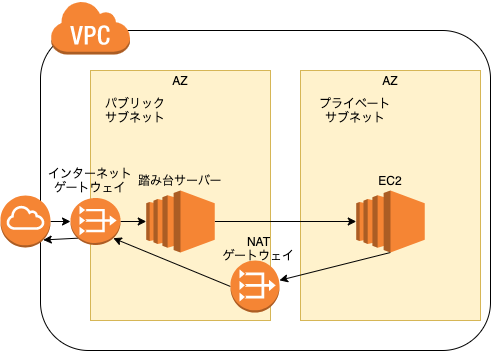

The diagram above was exported from draw.io. Its source (the exported page's mxGraphModel, read from the mxfile embedded in the PNG):
<mxGraphModel dx="288" dy="613" grid="1" gridSize="10" guides="1" tooltips="1" connect="1" arrows="1" fold="1" page="1" pageScale="1" pageWidth="1100" pageHeight="850" background="#FFFFFF" math="0" shadow="0">
  <root>
    <mxCell id="0" />
    <mxCell id="1" parent="0" />
    <mxCell id="3" value="" style="rounded=1;whiteSpace=wrap;html=1;fillColor=none;" vertex="1" parent="1">
      <mxGeometry x="80" y="130" width="450" height="320" as="geometry" />
    </mxCell>
    <mxCell id="2" value="" style="outlineConnect=0;dashed=0;verticalLabelPosition=bottom;verticalAlign=top;align=center;html=1;shape=mxgraph.aws3.virtual_private_cloud;fillColor=#F58534;gradientColor=none;" vertex="1" parent="1">
      <mxGeometry x="90" y="100" width="79.5" height="54" as="geometry" />
    </mxCell>
    <mxCell id="4" value="" style="rounded=0;whiteSpace=wrap;html=1;fillColor=#fff2cc;strokeColor=#d6b656;" vertex="1" parent="1">
      <mxGeometry x="130" y="170" width="180" height="250" as="geometry" />
    </mxCell>
    <mxCell id="5" value="" style="rounded=0;whiteSpace=wrap;html=1;fillColor=#fff2cc;strokeColor=#d6b656;" vertex="1" parent="1">
      <mxGeometry x="340" y="170" width="180" height="250" as="geometry" />
    </mxCell>
    <mxCell id="6" value="AZ" style="text;html=1;strokeColor=none;fillColor=none;align=center;verticalAlign=middle;whiteSpace=wrap;rounded=0;" vertex="1" parent="1">
      <mxGeometry x="200" y="170" width="40" height="20" as="geometry" />
    </mxCell>
    <mxCell id="7" value="AZ" style="text;html=1;strokeColor=none;fillColor=none;align=center;verticalAlign=middle;whiteSpace=wrap;rounded=0;" vertex="1" parent="1">
      <mxGeometry x="410" y="170" width="40" height="20" as="geometry" />
    </mxCell>
    <mxCell id="14" style="edgeStyle=none;html=1;exitX=1;exitY=0.5;exitDx=0;exitDy=0;exitPerimeter=0;entryX=0;entryY=0.5;entryDx=0;entryDy=0;entryPerimeter=0;" edge="1" parent="1" source="8" target="10">
      <mxGeometry relative="1" as="geometry" />
    </mxCell>
    <mxCell id="8" value="" style="outlineConnect=0;dashed=0;verticalLabelPosition=bottom;verticalAlign=top;align=center;html=1;shape=mxgraph.aws3.ec2;fillColor=#F58534;gradientColor=none;" vertex="1" parent="1">
      <mxGeometry x="185.75" y="290" width="68.5" height="62" as="geometry" />
    </mxCell>
    <mxCell id="9" value="パブリック&lt;br&gt;サブネット" style="text;html=1;strokeColor=none;fillColor=none;align=center;verticalAlign=middle;whiteSpace=wrap;rounded=0;" vertex="1" parent="1">
      <mxGeometry x="130" y="200" width="90" height="20" as="geometry" />
    </mxCell>
    <mxCell id="16" style="edgeStyle=none;html=1;exitX=0.5;exitY=1;exitDx=0;exitDy=0;exitPerimeter=0;" edge="1" parent="1" source="10" target="15">
      <mxGeometry relative="1" as="geometry" />
    </mxCell>
    <mxCell id="10" value="" style="outlineConnect=0;dashed=0;verticalLabelPosition=bottom;verticalAlign=top;align=center;html=1;shape=mxgraph.aws3.ec2;fillColor=#F58534;gradientColor=none;" vertex="1" parent="1">
      <mxGeometry x="395.75" y="290" width="68.5" height="62" as="geometry" />
    </mxCell>
    <mxCell id="11" value="プライベート&lt;br&gt;サブネット" style="text;html=1;strokeColor=none;fillColor=none;align=center;verticalAlign=middle;whiteSpace=wrap;rounded=0;" vertex="1" parent="1">
      <mxGeometry x="350" y="200" width="90" height="20" as="geometry" />
    </mxCell>
    <mxCell id="23" style="edgeStyle=none;html=1;exitX=1;exitY=0.5;exitDx=0;exitDy=0;exitPerimeter=0;entryX=0;entryY=0.5;entryDx=0;entryDy=0;entryPerimeter=0;" edge="1" parent="1" source="12" target="19">
      <mxGeometry relative="1" as="geometry" />
    </mxCell>
    <mxCell id="12" value="" style="outlineConnect=0;dashed=0;verticalLabelPosition=bottom;verticalAlign=top;align=center;html=1;shape=mxgraph.aws3.internet_gateway;fillColor=#F58534;gradientColor=none;" vertex="1" parent="1">
      <mxGeometry x="40" y="295" width="50" height="52" as="geometry" />
    </mxCell>
    <mxCell id="25" style="edgeStyle=none;html=1;exitX=0;exitY=0.5;exitDx=0;exitDy=0;exitPerimeter=0;entryX=0.855;entryY=0.855;entryDx=0;entryDy=0;entryPerimeter=0;" edge="1" parent="1" source="15" target="19">
      <mxGeometry relative="1" as="geometry" />
    </mxCell>
    <mxCell id="15" value="" style="outlineConnect=0;dashed=0;verticalLabelPosition=bottom;verticalAlign=top;align=center;html=1;shape=mxgraph.aws3.vpc_nat_gateway;fillColor=#F58534;gradientColor=none;" vertex="1" parent="1">
      <mxGeometry x="270" y="360" width="49" height="52" as="geometry" />
    </mxCell>
    <mxCell id="17" value="NAT&lt;br&gt;ゲートウェイ" style="text;html=1;strokeColor=none;fillColor=none;align=center;verticalAlign=middle;whiteSpace=wrap;rounded=0;" vertex="1" parent="1">
      <mxGeometry x="254.25" y="338" width="89" height="20" as="geometry" />
    </mxCell>
    <mxCell id="18" value="踏み台サーバー" style="text;html=1;strokeColor=none;fillColor=none;align=center;verticalAlign=middle;whiteSpace=wrap;rounded=0;" vertex="1" parent="1">
      <mxGeometry x="170" y="270" width="100" height="20" as="geometry" />
    </mxCell>
    <mxCell id="24" style="edgeStyle=none;html=1;exitX=1;exitY=0.5;exitDx=0;exitDy=0;exitPerimeter=0;entryX=0;entryY=0.5;entryDx=0;entryDy=0;entryPerimeter=0;" edge="1" parent="1" source="19" target="8">
      <mxGeometry relative="1" as="geometry" />
    </mxCell>
    <mxCell id="26" style="edgeStyle=none;html=1;exitX=0.145;exitY=0.855;exitDx=0;exitDy=0;exitPerimeter=0;entryX=0.855;entryY=0.855;entryDx=0;entryDy=0;entryPerimeter=0;" edge="1" parent="1" source="19" target="12">
      <mxGeometry relative="1" as="geometry" />
    </mxCell>
    <mxCell id="19" value="" style="outlineConnect=0;dashed=0;verticalLabelPosition=bottom;verticalAlign=top;align=center;html=1;shape=mxgraph.aws3.vpc_nat_gateway;fillColor=#F58536;gradientColor=none;" vertex="1" parent="1">
      <mxGeometry x="110" y="297.5" width="50" height="47" as="geometry" />
    </mxCell>
    <mxCell id="20" value="インターネット&lt;br&gt;ゲートウェイ" style="text;html=1;strokeColor=none;fillColor=none;align=center;verticalAlign=middle;whiteSpace=wrap;rounded=0;" vertex="1" parent="1">
      <mxGeometry x="84.75" y="270" width="90" height="20" as="geometry" />
    </mxCell>
    <mxCell id="27" value="EC2" style="text;html=1;strokeColor=none;fillColor=none;align=center;verticalAlign=middle;whiteSpace=wrap;rounded=0;" vertex="1" parent="1">
      <mxGeometry x="410" y="270" width="40" height="20" as="geometry" />
    </mxCell>
  </root>
</mxGraphModel>